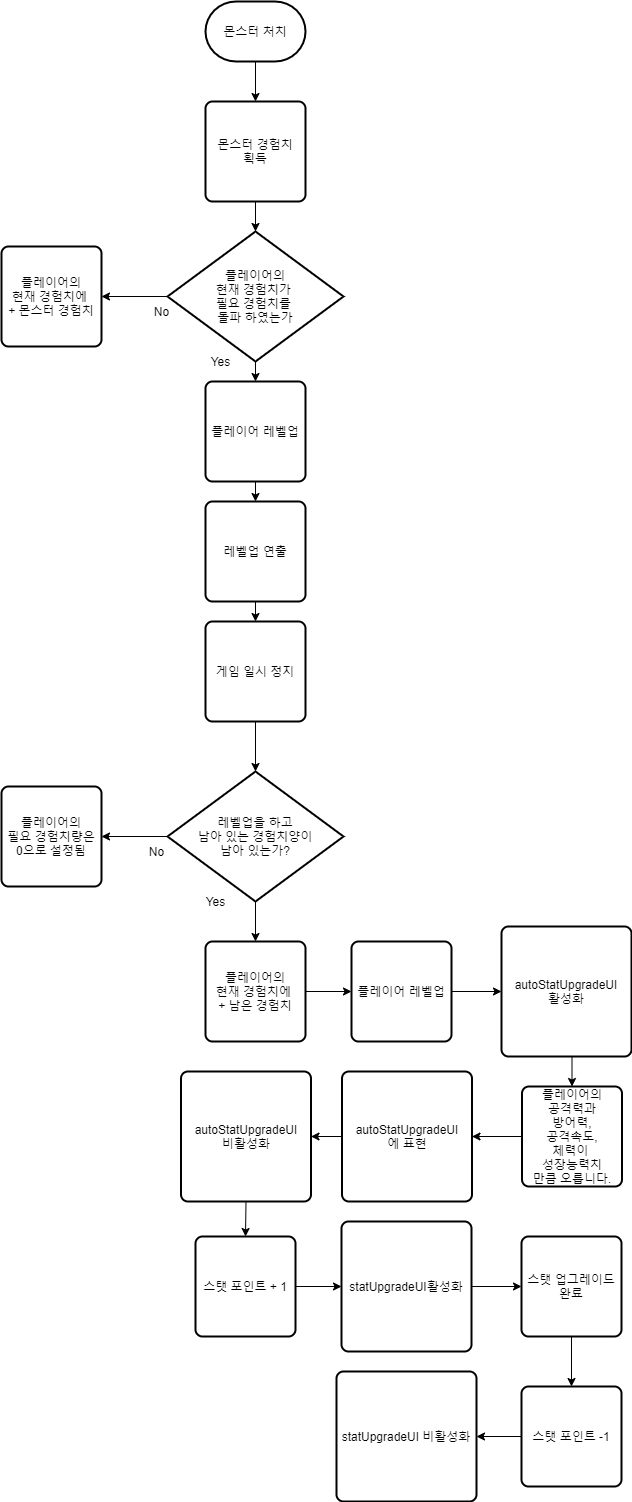

The diagram above was exported from draw.io. Its source (the exported page's mxGraphModel, read from the mxfile embedded in the PNG):
<mxGraphModel dx="1086" dy="806" grid="1" gridSize="10" guides="1" tooltips="1" connect="1" arrows="1" fold="1" page="1" pageScale="1" pageWidth="827" pageHeight="1169" math="0" shadow="0">
  <root>
    <mxCell id="0" />
    <mxCell id="1" parent="0" />
    <mxCell id="hW3qafTq6VAFj1mpaDRv-8" style="edgeStyle=orthogonalEdgeStyle;rounded=0;orthogonalLoop=1;jettySize=auto;html=1;exitX=0.5;exitY=1;exitDx=0;exitDy=0;exitPerimeter=0;entryX=0.5;entryY=0;entryDx=0;entryDy=0;" parent="1" source="hW3qafTq6VAFj1mpaDRv-1" target="hW3qafTq6VAFj1mpaDRv-2" edge="1">
      <mxGeometry relative="1" as="geometry" />
    </mxCell>
    <mxCell id="hW3qafTq6VAFj1mpaDRv-1" value="몬스터 처치" style="strokeWidth=2;html=1;shape=mxgraph.flowchart.terminator;whiteSpace=wrap;" parent="1" vertex="1">
      <mxGeometry x="314" y="90" width="100" height="60" as="geometry" />
    </mxCell>
    <mxCell id="hW3qafTq6VAFj1mpaDRv-9" style="edgeStyle=orthogonalEdgeStyle;rounded=0;orthogonalLoop=1;jettySize=auto;html=1;exitX=0.5;exitY=1;exitDx=0;exitDy=0;entryX=0.5;entryY=0;entryDx=0;entryDy=0;entryPerimeter=0;" parent="1" source="hW3qafTq6VAFj1mpaDRv-2" target="hW3qafTq6VAFj1mpaDRv-3" edge="1">
      <mxGeometry relative="1" as="geometry" />
    </mxCell>
    <mxCell id="hW3qafTq6VAFj1mpaDRv-2" value="몬스터 경험치&lt;br&gt;획득" style="rounded=1;whiteSpace=wrap;html=1;absoluteArcSize=1;arcSize=14;strokeWidth=2;" parent="1" vertex="1">
      <mxGeometry x="314" y="190" width="100" height="100" as="geometry" />
    </mxCell>
    <mxCell id="hW3qafTq6VAFj1mpaDRv-7" style="edgeStyle=orthogonalEdgeStyle;rounded=0;orthogonalLoop=1;jettySize=auto;html=1;exitX=0;exitY=0.5;exitDx=0;exitDy=0;exitPerimeter=0;entryX=1;entryY=0.5;entryDx=0;entryDy=0;" parent="1" source="hW3qafTq6VAFj1mpaDRv-3" target="hW3qafTq6VAFj1mpaDRv-6" edge="1">
      <mxGeometry relative="1" as="geometry" />
    </mxCell>
    <mxCell id="hW3qafTq6VAFj1mpaDRv-11" style="edgeStyle=orthogonalEdgeStyle;rounded=0;orthogonalLoop=1;jettySize=auto;html=1;exitX=0.5;exitY=1;exitDx=0;exitDy=0;exitPerimeter=0;entryX=0.5;entryY=0;entryDx=0;entryDy=0;" parent="1" source="hW3qafTq6VAFj1mpaDRv-3" target="hW3qafTq6VAFj1mpaDRv-10" edge="1">
      <mxGeometry relative="1" as="geometry" />
    </mxCell>
    <mxCell id="hW3qafTq6VAFj1mpaDRv-3" value="플레이어의&lt;br&gt;현재 경험치가 &lt;br&gt;필요 경험치를 &lt;br&gt;돌파 하였는가" style="strokeWidth=2;html=1;shape=mxgraph.flowchart.decision;whiteSpace=wrap;" parent="1" vertex="1">
      <mxGeometry x="276" y="320" width="176" height="130" as="geometry" />
    </mxCell>
    <mxCell id="hW3qafTq6VAFj1mpaDRv-4" value="No" style="text;html=1;align=center;verticalAlign=middle;resizable=0;points=[];autosize=1;" parent="1" vertex="1">
      <mxGeometry x="255" y="390" width="30" height="20" as="geometry" />
    </mxCell>
    <mxCell id="hW3qafTq6VAFj1mpaDRv-5" value="Yes" style="text;html=1;align=center;verticalAlign=middle;resizable=0;points=[];autosize=1;" parent="1" vertex="1">
      <mxGeometry x="309" y="440" width="40" height="20" as="geometry" />
    </mxCell>
    <mxCell id="hW3qafTq6VAFj1mpaDRv-6" value="플레이어의&lt;br&gt;현재 경험치에&amp;nbsp;&lt;br&gt;+ 몬스터 경험치" style="rounded=1;whiteSpace=wrap;html=1;absoluteArcSize=1;arcSize=14;strokeWidth=2;" parent="1" vertex="1">
      <mxGeometry x="110" y="335" width="100" height="100" as="geometry" />
    </mxCell>
    <mxCell id="hW3qafTq6VAFj1mpaDRv-56" style="edgeStyle=orthogonalEdgeStyle;rounded=0;orthogonalLoop=1;jettySize=auto;html=1;exitX=0.5;exitY=1;exitDx=0;exitDy=0;entryX=0.5;entryY=0;entryDx=0;entryDy=0;" parent="1" source="hW3qafTq6VAFj1mpaDRv-10" target="hW3qafTq6VAFj1mpaDRv-55" edge="1">
      <mxGeometry relative="1" as="geometry" />
    </mxCell>
    <mxCell id="hW3qafTq6VAFj1mpaDRv-10" value="플레이어 레벨업" style="rounded=1;whiteSpace=wrap;html=1;absoluteArcSize=1;arcSize=14;strokeWidth=2;" parent="1" vertex="1">
      <mxGeometry x="314" y="470" width="100" height="100" as="geometry" />
    </mxCell>
    <mxCell id="hW3qafTq6VAFj1mpaDRv-17" style="edgeStyle=orthogonalEdgeStyle;rounded=0;orthogonalLoop=1;jettySize=auto;html=1;exitX=0.5;exitY=1;exitDx=0;exitDy=0;exitPerimeter=0;entryX=0.5;entryY=0;entryDx=0;entryDy=0;" parent="1" source="hW3qafTq6VAFj1mpaDRv-12" target="hW3qafTq6VAFj1mpaDRv-16" edge="1">
      <mxGeometry relative="1" as="geometry" />
    </mxCell>
    <mxCell id="hW3qafTq6VAFj1mpaDRv-20" style="edgeStyle=orthogonalEdgeStyle;rounded=0;orthogonalLoop=1;jettySize=auto;html=1;exitX=0;exitY=0.5;exitDx=0;exitDy=0;exitPerimeter=0;entryX=1;entryY=0.5;entryDx=0;entryDy=0;" parent="1" source="hW3qafTq6VAFj1mpaDRv-12" target="hW3qafTq6VAFj1mpaDRv-19" edge="1">
      <mxGeometry relative="1" as="geometry" />
    </mxCell>
    <mxCell id="hW3qafTq6VAFj1mpaDRv-12" value="레벨업을 하고&lt;br&gt;남아 있는 경험치양이&lt;br&gt;남아 있는가?" style="strokeWidth=2;html=1;shape=mxgraph.flowchart.decision;whiteSpace=wrap;" parent="1" vertex="1">
      <mxGeometry x="276" y="860" width="176" height="130" as="geometry" />
    </mxCell>
    <mxCell id="hW3qafTq6VAFj1mpaDRv-13" value="No" style="text;html=1;align=center;verticalAlign=middle;resizable=0;points=[];autosize=1;" parent="1" vertex="1">
      <mxGeometry x="250" y="930" width="30" height="20" as="geometry" />
    </mxCell>
    <mxCell id="hW3qafTq6VAFj1mpaDRv-14" value="Yes" style="text;html=1;align=center;verticalAlign=middle;resizable=0;points=[];autosize=1;" parent="1" vertex="1">
      <mxGeometry x="304" y="980" width="40" height="20" as="geometry" />
    </mxCell>
    <mxCell id="hW3qafTq6VAFj1mpaDRv-47" style="edgeStyle=orthogonalEdgeStyle;rounded=0;orthogonalLoop=1;jettySize=auto;html=1;exitX=1;exitY=0.5;exitDx=0;exitDy=0;entryX=0;entryY=0.5;entryDx=0;entryDy=0;" parent="1" source="hW3qafTq6VAFj1mpaDRv-16" target="hW3qafTq6VAFj1mpaDRv-22" edge="1">
      <mxGeometry relative="1" as="geometry" />
    </mxCell>
    <mxCell id="hW3qafTq6VAFj1mpaDRv-16" value="플레이어의&lt;br&gt;현재 경험치에&amp;nbsp;&lt;br&gt;+ 남은 경험치" style="rounded=1;whiteSpace=wrap;html=1;absoluteArcSize=1;arcSize=14;strokeWidth=2;" parent="1" vertex="1">
      <mxGeometry x="314" y="1030" width="100" height="100" as="geometry" />
    </mxCell>
    <mxCell id="hW3qafTq6VAFj1mpaDRv-19" value="플레이어의&lt;br&gt;필요 경험치량은&lt;br&gt;0으로 설정됨" style="rounded=1;whiteSpace=wrap;html=1;absoluteArcSize=1;arcSize=14;strokeWidth=2;" parent="1" vertex="1">
      <mxGeometry x="110" y="875" width="100" height="100" as="geometry" />
    </mxCell>
    <mxCell id="hW3qafTq6VAFj1mpaDRv-48" style="edgeStyle=orthogonalEdgeStyle;rounded=0;orthogonalLoop=1;jettySize=auto;html=1;exitX=1;exitY=0.5;exitDx=0;exitDy=0;entryX=0;entryY=0.5;entryDx=0;entryDy=0;" parent="1" source="hW3qafTq6VAFj1mpaDRv-22" target="hW3qafTq6VAFj1mpaDRv-28" edge="1">
      <mxGeometry relative="1" as="geometry" />
    </mxCell>
    <mxCell id="hW3qafTq6VAFj1mpaDRv-22" value="플레이어 레벨업" style="rounded=1;whiteSpace=wrap;html=1;absoluteArcSize=1;arcSize=14;strokeWidth=2;" parent="1" vertex="1">
      <mxGeometry x="460" y="1030" width="100" height="100" as="geometry" />
    </mxCell>
    <mxCell id="hW3qafTq6VAFj1mpaDRv-49" style="edgeStyle=orthogonalEdgeStyle;rounded=0;orthogonalLoop=1;jettySize=auto;html=1;exitX=0;exitY=0.5;exitDx=0;exitDy=0;" parent="1" source="hW3qafTq6VAFj1mpaDRv-24" target="hW3qafTq6VAFj1mpaDRv-34" edge="1">
      <mxGeometry relative="1" as="geometry" />
    </mxCell>
    <mxCell id="hW3qafTq6VAFj1mpaDRv-24" value="플레이어의&lt;br&gt;공격력과&lt;br&gt;방어력,&lt;br&gt;공격속도,&lt;br&gt;체력이&amp;nbsp;&lt;br&gt;성장능력치&lt;br&gt;만큼 오릅니다." style="rounded=1;whiteSpace=wrap;html=1;absoluteArcSize=1;arcSize=14;strokeWidth=2;" parent="1" vertex="1">
      <mxGeometry x="630.5" y="1175" width="100" height="100" as="geometry" />
    </mxCell>
    <mxCell id="hW3qafTq6VAFj1mpaDRv-51" style="edgeStyle=orthogonalEdgeStyle;rounded=0;orthogonalLoop=1;jettySize=auto;html=1;exitX=1;exitY=0.5;exitDx=0;exitDy=0;entryX=0;entryY=0.5;entryDx=0;entryDy=0;" parent="1" source="hW3qafTq6VAFj1mpaDRv-26" target="hW3qafTq6VAFj1mpaDRv-39" edge="1">
      <mxGeometry relative="1" as="geometry" />
    </mxCell>
    <mxCell id="hW3qafTq6VAFj1mpaDRv-26" value="스탯 포인트 + 1" style="rounded=1;whiteSpace=wrap;html=1;absoluteArcSize=1;arcSize=14;strokeWidth=2;" parent="1" vertex="1">
      <mxGeometry x="304" y="1325" width="100" height="100" as="geometry" />
    </mxCell>
    <mxCell id="hW3qafTq6VAFj1mpaDRv-32" style="edgeStyle=orthogonalEdgeStyle;rounded=0;orthogonalLoop=1;jettySize=auto;html=1;exitX=0.5;exitY=1;exitDx=0;exitDy=0;entryX=0.5;entryY=0;entryDx=0;entryDy=0;" parent="1" source="hW3qafTq6VAFj1mpaDRv-28" target="hW3qafTq6VAFj1mpaDRv-24" edge="1">
      <mxGeometry relative="1" as="geometry" />
    </mxCell>
    <mxCell id="hW3qafTq6VAFj1mpaDRv-28" value="&lt;span style=&quot;text-align: left&quot;&gt;autoStatUpgradeUI&lt;br&gt;활성화&lt;br&gt;&lt;/span&gt;" style="rounded=1;whiteSpace=wrap;html=1;absoluteArcSize=1;arcSize=14;strokeWidth=2;" parent="1" vertex="1">
      <mxGeometry x="610" y="1015" width="130" height="130" as="geometry" />
    </mxCell>
    <mxCell id="hW3qafTq6VAFj1mpaDRv-54" style="edgeStyle=orthogonalEdgeStyle;rounded=0;orthogonalLoop=1;jettySize=auto;html=1;exitX=0;exitY=0.5;exitDx=0;exitDy=0;entryX=1;entryY=0.5;entryDx=0;entryDy=0;" parent="1" source="hW3qafTq6VAFj1mpaDRv-33" target="hW3qafTq6VAFj1mpaDRv-45" edge="1">
      <mxGeometry relative="1" as="geometry" />
    </mxCell>
    <mxCell id="hW3qafTq6VAFj1mpaDRv-33" value="스탯 포인트 -1" style="rounded=1;whiteSpace=wrap;html=1;absoluteArcSize=1;arcSize=14;strokeWidth=2;" parent="1" vertex="1">
      <mxGeometry x="630" y="1475" width="100" height="100" as="geometry" />
    </mxCell>
    <mxCell id="hW3qafTq6VAFj1mpaDRv-50" style="edgeStyle=orthogonalEdgeStyle;rounded=0;orthogonalLoop=1;jettySize=auto;html=1;exitX=0;exitY=0.5;exitDx=0;exitDy=0;entryX=1;entryY=0.5;entryDx=0;entryDy=0;" parent="1" source="hW3qafTq6VAFj1mpaDRv-34" target="hW3qafTq6VAFj1mpaDRv-36" edge="1">
      <mxGeometry relative="1" as="geometry" />
    </mxCell>
    <mxCell id="hW3qafTq6VAFj1mpaDRv-34" value="&lt;span style=&quot;text-align: left&quot;&gt;autoStatUpgradeUI&lt;br&gt;에 표현&lt;br&gt;&lt;/span&gt;" style="rounded=1;whiteSpace=wrap;html=1;absoluteArcSize=1;arcSize=14;strokeWidth=2;" parent="1" vertex="1">
      <mxGeometry x="450.5" y="1160" width="130" height="130" as="geometry" />
    </mxCell>
    <mxCell id="hW3qafTq6VAFj1mpaDRv-38" style="edgeStyle=orthogonalEdgeStyle;rounded=0;orthogonalLoop=1;jettySize=auto;html=1;exitX=0.5;exitY=1;exitDx=0;exitDy=0;entryX=0.5;entryY=0;entryDx=0;entryDy=0;" parent="1" source="hW3qafTq6VAFj1mpaDRv-36" target="hW3qafTq6VAFj1mpaDRv-26" edge="1">
      <mxGeometry relative="1" as="geometry" />
    </mxCell>
    <mxCell id="hW3qafTq6VAFj1mpaDRv-36" value="&lt;span style=&quot;text-align: left&quot;&gt;autoStatUpgradeUI&lt;br&gt;비활성화&lt;br&gt;&lt;/span&gt;" style="rounded=1;whiteSpace=wrap;html=1;absoluteArcSize=1;arcSize=14;strokeWidth=2;" parent="1" vertex="1">
      <mxGeometry x="289.5" y="1160" width="130" height="130" as="geometry" />
    </mxCell>
    <mxCell id="hW3qafTq6VAFj1mpaDRv-52" style="edgeStyle=orthogonalEdgeStyle;rounded=0;orthogonalLoop=1;jettySize=auto;html=1;exitX=1;exitY=0.5;exitDx=0;exitDy=0;entryX=0;entryY=0.5;entryDx=0;entryDy=0;" parent="1" source="hW3qafTq6VAFj1mpaDRv-39" target="hW3qafTq6VAFj1mpaDRv-42" edge="1">
      <mxGeometry relative="1" as="geometry" />
    </mxCell>
    <mxCell id="hW3qafTq6VAFj1mpaDRv-39" value="&lt;span style=&quot;text-align: left&quot;&gt;statUpgradeUI활성화&lt;br&gt;&lt;/span&gt;" style="rounded=1;whiteSpace=wrap;html=1;absoluteArcSize=1;arcSize=14;strokeWidth=2;" parent="1" vertex="1">
      <mxGeometry x="450" y="1310" width="130" height="130" as="geometry" />
    </mxCell>
    <mxCell id="hW3qafTq6VAFj1mpaDRv-53" style="edgeStyle=orthogonalEdgeStyle;rounded=0;orthogonalLoop=1;jettySize=auto;html=1;exitX=0.5;exitY=1;exitDx=0;exitDy=0;entryX=0.5;entryY=0;entryDx=0;entryDy=0;" parent="1" source="hW3qafTq6VAFj1mpaDRv-42" target="hW3qafTq6VAFj1mpaDRv-33" edge="1">
      <mxGeometry relative="1" as="geometry" />
    </mxCell>
    <mxCell id="hW3qafTq6VAFj1mpaDRv-42" value="스탯 업그레이드&lt;br&gt;완료" style="rounded=1;whiteSpace=wrap;html=1;absoluteArcSize=1;arcSize=14;strokeWidth=2;" parent="1" vertex="1">
      <mxGeometry x="630" y="1325" width="100" height="100" as="geometry" />
    </mxCell>
    <mxCell id="hW3qafTq6VAFj1mpaDRv-45" value="&lt;span style=&quot;text-align: left&quot;&gt;statUpgradeUI 비활성화&lt;br&gt;&lt;/span&gt;" style="rounded=1;whiteSpace=wrap;html=1;absoluteArcSize=1;arcSize=14;strokeWidth=2;" parent="1" vertex="1">
      <mxGeometry x="445" y="1460" width="140" height="130" as="geometry" />
    </mxCell>
    <mxCell id="hW3qafTq6VAFj1mpaDRv-58" style="edgeStyle=orthogonalEdgeStyle;rounded=0;orthogonalLoop=1;jettySize=auto;html=1;exitX=0.5;exitY=1;exitDx=0;exitDy=0;entryX=0.5;entryY=0;entryDx=0;entryDy=0;" parent="1" source="hW3qafTq6VAFj1mpaDRv-55" target="hW3qafTq6VAFj1mpaDRv-57" edge="1">
      <mxGeometry relative="1" as="geometry" />
    </mxCell>
    <mxCell id="hW3qafTq6VAFj1mpaDRv-55" value="레벨업 연출" style="rounded=1;whiteSpace=wrap;html=1;absoluteArcSize=1;arcSize=14;strokeWidth=2;" parent="1" vertex="1">
      <mxGeometry x="314" y="590" width="100" height="100" as="geometry" />
    </mxCell>
    <mxCell id="hW3qafTq6VAFj1mpaDRv-59" style="edgeStyle=orthogonalEdgeStyle;rounded=0;orthogonalLoop=1;jettySize=auto;html=1;exitX=0.5;exitY=1;exitDx=0;exitDy=0;" parent="1" source="hW3qafTq6VAFj1mpaDRv-57" target="hW3qafTq6VAFj1mpaDRv-12" edge="1">
      <mxGeometry relative="1" as="geometry" />
    </mxCell>
    <mxCell id="hW3qafTq6VAFj1mpaDRv-57" value="게임 일시 정지" style="rounded=1;whiteSpace=wrap;html=1;absoluteArcSize=1;arcSize=14;strokeWidth=2;" parent="1" vertex="1">
      <mxGeometry x="314" y="710" width="100" height="100" as="geometry" />
    </mxCell>
  </root>
</mxGraphModel>